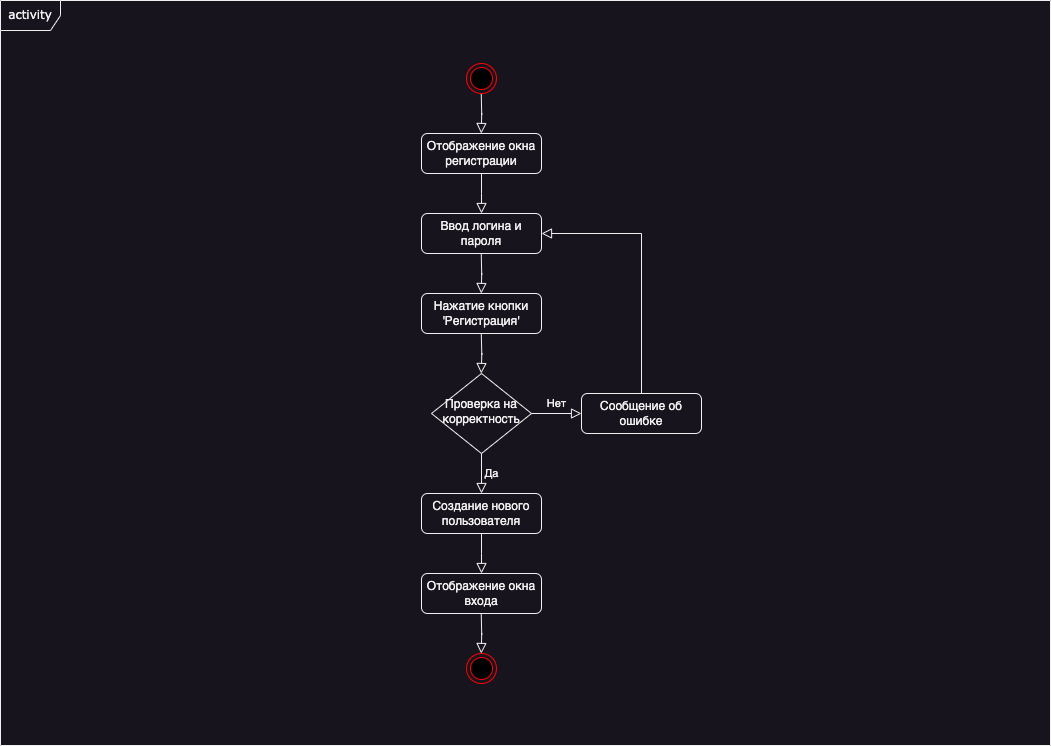

The diagram above was exported from draw.io. Its source (the exported page's mxGraphModel, read from the mxfile embedded in the PNG):
<mxGraphModel dx="1434" dy="1027" grid="1" gridSize="10" guides="1" tooltips="1" connect="1" arrows="1" fold="1" page="1" pageScale="1" pageWidth="1169" pageHeight="827" math="0" shadow="0">
  <root>
    <mxCell id="0" />
    <mxCell id="1" parent="0" />
    <mxCell id="cUhMaAbavnFEmLlSCQl3-2" value="activity" style="shape=umlFrame;whiteSpace=wrap;html=1;rounded=1;shadow=0;comic=0;labelBackgroundColor=none;strokeWidth=1;fontFamily=Verdana;fontSize=12;align=center;movable=0;resizable=0;rotatable=0;deletable=0;editable=0;locked=1;connectable=0;" parent="1" vertex="1">
      <mxGeometry x="59" y="41" width="1050" height="745" as="geometry" />
    </mxCell>
    <mxCell id="cUhMaAbavnFEmLlSCQl3-3" value="Отображение окна регистрации" style="rounded=1;whiteSpace=wrap;html=1;fontSize=12;glass=0;strokeWidth=1;shadow=0;" parent="1" vertex="1">
      <mxGeometry x="480" y="174" width="120" height="40" as="geometry" />
    </mxCell>
    <mxCell id="cUhMaAbavnFEmLlSCQl3-4" value="Ввод логина и пароля" style="rounded=1;whiteSpace=wrap;html=1;fontSize=12;glass=0;strokeWidth=1;shadow=0;" parent="1" vertex="1">
      <mxGeometry x="480" y="254" width="120" height="40" as="geometry" />
    </mxCell>
    <mxCell id="cUhMaAbavnFEmLlSCQl3-5" value="Нажатие кнопки 'Регистрация'" style="rounded=1;whiteSpace=wrap;html=1;fontSize=12;glass=0;strokeWidth=1;shadow=0;" parent="1" vertex="1">
      <mxGeometry x="480" y="334" width="120" height="40" as="geometry" />
    </mxCell>
    <mxCell id="cUhMaAbavnFEmLlSCQl3-6" value="&lt;font style=&quot;font-size: 12px;&quot;&gt;Проверка на корректность&lt;/font&gt;" style="rhombus;whiteSpace=wrap;html=1;shadow=0;fontFamily=Helvetica;fontSize=12;align=center;strokeWidth=1;spacing=6;spacingTop=-4;" parent="1" vertex="1">
      <mxGeometry x="490" y="414" width="100" height="80" as="geometry" />
    </mxCell>
    <mxCell id="cUhMaAbavnFEmLlSCQl3-7" value="Создание нового пользователя" style="rounded=1;whiteSpace=wrap;html=1;fontSize=12;glass=0;strokeWidth=1;shadow=0;" parent="1" vertex="1">
      <mxGeometry x="480" y="534" width="120" height="40" as="geometry" />
    </mxCell>
    <mxCell id="cUhMaAbavnFEmLlSCQl3-8" value="Сообщение об ошибке" style="rounded=1;whiteSpace=wrap;html=1;fontSize=12;glass=0;strokeWidth=1;shadow=0;" parent="1" vertex="1">
      <mxGeometry x="640" y="434" width="120" height="40" as="geometry" />
    </mxCell>
    <mxCell id="cUhMaAbavnFEmLlSCQl3-9" value="Да" style="edgeStyle=orthogonalEdgeStyle;rounded=0;html=1;jettySize=auto;orthogonalLoop=1;fontSize=11;endArrow=block;endFill=0;endSize=8;strokeWidth=1;shadow=0;labelBackgroundColor=none;exitX=0.5;exitY=1;exitDx=0;exitDy=0;entryX=0.5;entryY=0;entryDx=0;entryDy=0;" parent="1" source="cUhMaAbavnFEmLlSCQl3-6" target="cUhMaAbavnFEmLlSCQl3-7" edge="1">
      <mxGeometry y="10" relative="1" as="geometry">
        <mxPoint as="offset" />
        <mxPoint x="770" y="484" as="sourcePoint" />
        <mxPoint x="810" y="484" as="targetPoint" />
      </mxGeometry>
    </mxCell>
    <mxCell id="cUhMaAbavnFEmLlSCQl3-10" value="Нет" style="edgeStyle=orthogonalEdgeStyle;rounded=0;html=1;jettySize=auto;orthogonalLoop=1;fontSize=11;endArrow=block;endFill=0;endSize=8;strokeWidth=1;shadow=0;labelBackgroundColor=none;exitX=1;exitY=0.5;exitDx=0;exitDy=0;entryX=0;entryY=0.5;entryDx=0;entryDy=0;" parent="1" source="cUhMaAbavnFEmLlSCQl3-6" target="cUhMaAbavnFEmLlSCQl3-8" edge="1">
      <mxGeometry y="10" relative="1" as="geometry">
        <mxPoint as="offset" />
        <mxPoint x="550" y="504" as="sourcePoint" />
        <mxPoint x="550" y="544" as="targetPoint" />
      </mxGeometry>
    </mxCell>
    <mxCell id="cUhMaAbavnFEmLlSCQl3-11" value="" style="edgeStyle=orthogonalEdgeStyle;rounded=0;html=1;jettySize=auto;orthogonalLoop=1;fontSize=11;endArrow=block;endFill=0;endSize=8;strokeWidth=1;shadow=0;labelBackgroundColor=none;exitX=0.5;exitY=0;exitDx=0;exitDy=0;entryX=1;entryY=0.5;entryDx=0;entryDy=0;" parent="1" source="cUhMaAbavnFEmLlSCQl3-8" target="cUhMaAbavnFEmLlSCQl3-4" edge="1">
      <mxGeometry y="10" relative="1" as="geometry">
        <mxPoint as="offset" />
        <mxPoint x="550" y="504" as="sourcePoint" />
        <mxPoint x="550" y="544" as="targetPoint" />
      </mxGeometry>
    </mxCell>
    <mxCell id="cUhMaAbavnFEmLlSCQl3-12" value="" style="edgeStyle=orthogonalEdgeStyle;rounded=0;html=1;jettySize=auto;orthogonalLoop=1;fontSize=11;endArrow=block;endFill=0;endSize=8;strokeWidth=1;shadow=0;labelBackgroundColor=none;exitX=0.5;exitY=1;exitDx=0;exitDy=0;entryX=0.5;entryY=0;entryDx=0;entryDy=0;" parent="1" source="cUhMaAbavnFEmLlSCQl3-3" target="cUhMaAbavnFEmLlSCQl3-4" edge="1">
      <mxGeometry y="10" relative="1" as="geometry">
        <mxPoint as="offset" />
        <mxPoint x="710" y="444" as="sourcePoint" />
        <mxPoint x="610" y="284" as="targetPoint" />
        <Array as="points">
          <mxPoint x="540" y="234" />
          <mxPoint x="540" y="234" />
        </Array>
      </mxGeometry>
    </mxCell>
    <mxCell id="cUhMaAbavnFEmLlSCQl3-13" value="" style="edgeStyle=orthogonalEdgeStyle;rounded=0;html=1;jettySize=auto;orthogonalLoop=1;fontSize=11;endArrow=block;endFill=0;endSize=8;strokeWidth=1;shadow=0;labelBackgroundColor=none;exitX=0.5;exitY=1;exitDx=0;exitDy=0;entryX=0.5;entryY=0;entryDx=0;entryDy=0;" parent="1" edge="1">
      <mxGeometry y="10" relative="1" as="geometry">
        <mxPoint as="offset" />
        <mxPoint x="539.74" y="294" as="sourcePoint" />
        <mxPoint x="539.74" y="334" as="targetPoint" />
      </mxGeometry>
    </mxCell>
    <mxCell id="cUhMaAbavnFEmLlSCQl3-14" value="" style="edgeStyle=orthogonalEdgeStyle;rounded=0;html=1;jettySize=auto;orthogonalLoop=1;fontSize=11;endArrow=block;endFill=0;endSize=8;strokeWidth=1;shadow=0;labelBackgroundColor=none;exitX=0.5;exitY=1;exitDx=0;exitDy=0;entryX=0.5;entryY=0;entryDx=0;entryDy=0;" parent="1" edge="1">
      <mxGeometry y="10" relative="1" as="geometry">
        <mxPoint as="offset" />
        <mxPoint x="539.76" y="374" as="sourcePoint" />
        <mxPoint x="539.76" y="414" as="targetPoint" />
      </mxGeometry>
    </mxCell>
    <mxCell id="cUhMaAbavnFEmLlSCQl3-15" value="" style="edgeStyle=orthogonalEdgeStyle;rounded=0;html=1;jettySize=auto;orthogonalLoop=1;fontSize=11;endArrow=block;endFill=0;endSize=8;strokeWidth=1;shadow=0;labelBackgroundColor=none;exitX=0.5;exitY=1;exitDx=0;exitDy=0;entryX=0.5;entryY=0;entryDx=0;entryDy=0;" parent="1" edge="1">
      <mxGeometry y="10" relative="1" as="geometry">
        <mxPoint as="offset" />
        <mxPoint x="539.74" y="134" as="sourcePoint" />
        <mxPoint x="539.74" y="174" as="targetPoint" />
      </mxGeometry>
    </mxCell>
    <mxCell id="cUhMaAbavnFEmLlSCQl3-16" value="Отображение окна входа" style="rounded=1;whiteSpace=wrap;html=1;fontSize=12;glass=0;strokeWidth=1;shadow=0;" parent="1" vertex="1">
      <mxGeometry x="480" y="614" width="120" height="40" as="geometry" />
    </mxCell>
    <mxCell id="cUhMaAbavnFEmLlSCQl3-30" value="" style="edgeStyle=orthogonalEdgeStyle;rounded=0;html=1;jettySize=auto;orthogonalLoop=1;fontSize=11;endArrow=block;endFill=0;endSize=8;strokeWidth=1;shadow=0;labelBackgroundColor=none;exitX=0.5;exitY=1;exitDx=0;exitDy=0;entryX=0.5;entryY=0;entryDx=0;entryDy=0;" parent="1" edge="1">
      <mxGeometry y="10" relative="1" as="geometry">
        <mxPoint as="offset" />
        <mxPoint x="539.73" y="654" as="sourcePoint" />
        <mxPoint x="539.73" y="694" as="targetPoint" />
      </mxGeometry>
    </mxCell>
    <mxCell id="cUhMaAbavnFEmLlSCQl3-31" value="" style="edgeStyle=orthogonalEdgeStyle;rounded=0;html=1;jettySize=auto;orthogonalLoop=1;fontSize=11;endArrow=block;endFill=0;endSize=8;strokeWidth=1;shadow=0;labelBackgroundColor=none;exitX=0.5;exitY=1;exitDx=0;exitDy=0;entryX=0.5;entryY=0;entryDx=0;entryDy=0;" parent="1" source="cUhMaAbavnFEmLlSCQl3-7" edge="1">
      <mxGeometry y="10" relative="1" as="geometry">
        <mxPoint as="offset" />
        <mxPoint x="650" y="554" as="sourcePoint" />
        <mxPoint x="540" y="614" as="targetPoint" />
      </mxGeometry>
    </mxCell>
    <mxCell id="cUhMaAbavnFEmLlSCQl3-32" value="" style="ellipse;html=1;shape=endState;fillColor=#000000;strokeColor=#ff0000;" parent="1" vertex="1">
      <mxGeometry x="525" y="694" width="30" height="30" as="geometry" />
    </mxCell>
    <mxCell id="cUhMaAbavnFEmLlSCQl3-33" value="" style="ellipse;html=1;shape=endState;fillColor=#000000;strokeColor=#ff0000;" parent="1" vertex="1">
      <mxGeometry x="525" y="104" width="30" height="30" as="geometry" />
    </mxCell>
  </root>
</mxGraphModel>